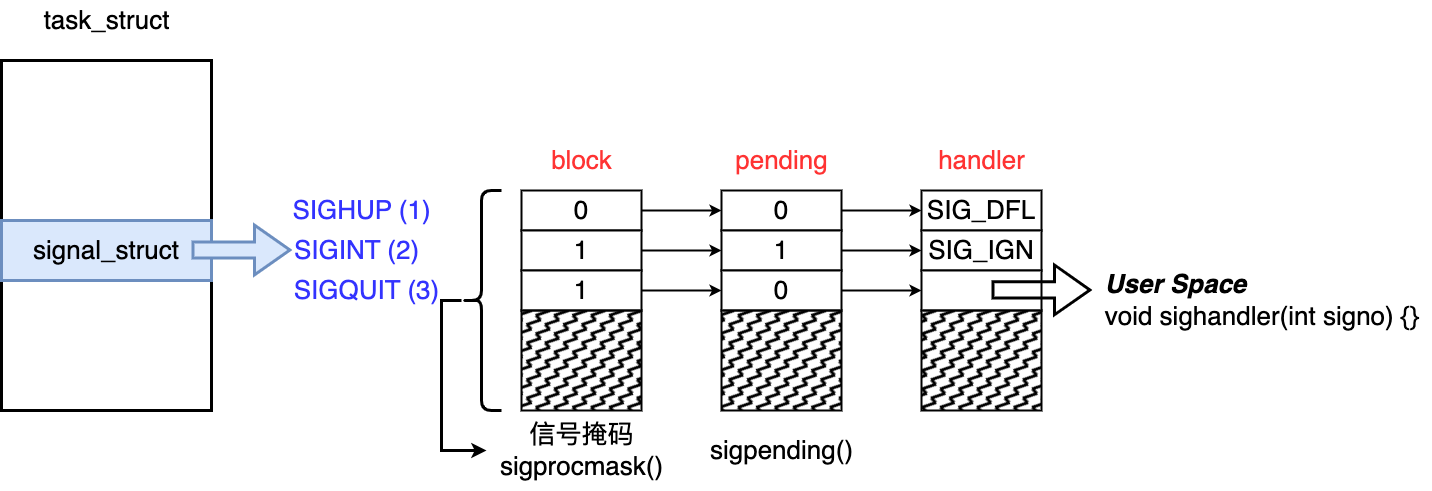

The diagram above was exported from draw.io. Its source (the exported page's mxGraphModel, read from the mxfile embedded in the PNG):
<mxGraphModel dx="1476" dy="779" grid="1" gridSize="10" guides="1" tooltips="1" connect="1" arrows="1" fold="1" page="0" pageScale="1" pageWidth="827" pageHeight="1169" background="#ffffff" math="0" shadow="0">
  <root>
    <mxCell id="0" />
    <mxCell id="1" parent="0" />
    <mxCell id="fySOYtIsbOXyEwdVQYPK-45" value="" style="rounded=0;whiteSpace=wrap;html=1;strokeWidth=3;" parent="1" vertex="1">
      <mxGeometry x="200" y="280" width="210" height="350" as="geometry" />
    </mxCell>
    <mxCell id="fySOYtIsbOXyEwdVQYPK-46" value="&lt;font style=&quot;font-size: 26px;&quot;&gt;task_struct&lt;/font&gt;" style="text;html=1;align=center;verticalAlign=middle;resizable=0;points=[];autosize=1;strokeColor=none;fillColor=none;" parent="1" vertex="1">
      <mxGeometry x="230" y="220" width="150" height="40" as="geometry" />
    </mxCell>
    <mxCell id="fySOYtIsbOXyEwdVQYPK-47" value="&lt;font style=&quot;font-size: 26px;&quot;&gt;signal_struct&lt;/font&gt;" style="rounded=0;whiteSpace=wrap;html=1;fillColor=#dae8fc;strokeColor=#6c8ebf;strokeWidth=3;" parent="1" vertex="1">
      <mxGeometry x="200" y="440" width="210" height="60" as="geometry" />
    </mxCell>
    <mxCell id="fySOYtIsbOXyEwdVQYPK-50" value="&lt;font color=&quot;#ff3333&quot; style=&quot;font-size: 26px;&quot;&gt;block&lt;/font&gt;" style="text;html=1;align=center;verticalAlign=middle;resizable=0;points=[];autosize=1;strokeColor=none;fillColor=none;" parent="1" vertex="1">
      <mxGeometry x="740" y="360" width="80" height="40" as="geometry" />
    </mxCell>
    <mxCell id="fySOYtIsbOXyEwdVQYPK-51" value="&lt;font color=&quot;#ff3333&quot; style=&quot;font-size: 26px;&quot;&gt;pending&lt;/font&gt;" style="text;html=1;align=center;verticalAlign=middle;resizable=0;points=[];autosize=1;strokeColor=none;fillColor=none;" parent="1" vertex="1">
      <mxGeometry x="920" y="360" width="120" height="40" as="geometry" />
    </mxCell>
    <mxCell id="fySOYtIsbOXyEwdVQYPK-52" value="&lt;font color=&quot;#ff3333&quot; style=&quot;font-size: 26px;&quot;&gt;handler&lt;/font&gt;" style="text;html=1;align=center;verticalAlign=middle;resizable=0;points=[];autosize=1;strokeColor=none;fillColor=none;" parent="1" vertex="1">
      <mxGeometry x="1125" y="360" width="110" height="40" as="geometry" />
    </mxCell>
    <mxCell id="fySOYtIsbOXyEwdVQYPK-70" style="edgeStyle=orthogonalEdgeStyle;rounded=0;orthogonalLoop=1;jettySize=auto;html=1;entryX=0;entryY=0.5;entryDx=0;entryDy=0;endArrow=classic;endFill=1;strokeWidth=2;" parent="1" source="fySOYtIsbOXyEwdVQYPK-53" target="fySOYtIsbOXyEwdVQYPK-58" edge="1">
      <mxGeometry relative="1" as="geometry" />
    </mxCell>
    <mxCell id="fySOYtIsbOXyEwdVQYPK-53" value="&lt;font style=&quot;font-size: 26px;&quot;&gt;0&lt;/font&gt;" style="rounded=0;whiteSpace=wrap;html=1;strokeWidth=2;" parent="1" vertex="1">
      <mxGeometry x="720" y="410" width="120" height="40" as="geometry" />
    </mxCell>
    <mxCell id="fySOYtIsbOXyEwdVQYPK-54" value="&lt;span style=&quot;font-size: 26px;&quot;&gt;SIG_DFL&lt;/span&gt;" style="rounded=0;whiteSpace=wrap;html=1;strokeWidth=2;" parent="1" vertex="1">
      <mxGeometry x="1120" y="410" width="120" height="40" as="geometry" />
    </mxCell>
    <mxCell id="fySOYtIsbOXyEwdVQYPK-72" style="edgeStyle=orthogonalEdgeStyle;rounded=0;orthogonalLoop=1;jettySize=auto;html=1;endArrow=classic;endFill=1;strokeWidth=2;" parent="1" source="fySOYtIsbOXyEwdVQYPK-55" target="fySOYtIsbOXyEwdVQYPK-59" edge="1">
      <mxGeometry relative="1" as="geometry" />
    </mxCell>
    <mxCell id="fySOYtIsbOXyEwdVQYPK-55" value="&lt;font style=&quot;font-size: 26px;&quot;&gt;1&lt;/font&gt;" style="rounded=0;whiteSpace=wrap;html=1;strokeWidth=2;" parent="1" vertex="1">
      <mxGeometry x="720" y="450" width="120" height="40" as="geometry" />
    </mxCell>
    <mxCell id="fySOYtIsbOXyEwdVQYPK-74" style="edgeStyle=orthogonalEdgeStyle;rounded=0;orthogonalLoop=1;jettySize=auto;html=1;endArrow=classic;endFill=1;strokeWidth=2;" parent="1" source="fySOYtIsbOXyEwdVQYPK-56" target="fySOYtIsbOXyEwdVQYPK-60" edge="1">
      <mxGeometry relative="1" as="geometry" />
    </mxCell>
    <mxCell id="fySOYtIsbOXyEwdVQYPK-56" value="&lt;font style=&quot;font-size: 26px;&quot;&gt;1&lt;/font&gt;" style="rounded=0;whiteSpace=wrap;html=1;strokeWidth=2;" parent="1" vertex="1">
      <mxGeometry x="720" y="490" width="120" height="40" as="geometry" />
    </mxCell>
    <mxCell id="fySOYtIsbOXyEwdVQYPK-57" value="" style="rounded=0;whiteSpace=wrap;html=1;strokeWidth=2;fillStyle=zigzag-line;fillColor=#000000;" parent="1" vertex="1">
      <mxGeometry x="720" y="530" width="120" height="100" as="geometry" />
    </mxCell>
    <mxCell id="fySOYtIsbOXyEwdVQYPK-71" style="edgeStyle=orthogonalEdgeStyle;rounded=0;orthogonalLoop=1;jettySize=auto;html=1;endArrow=classic;endFill=1;strokeWidth=2;" parent="1" source="fySOYtIsbOXyEwdVQYPK-58" target="fySOYtIsbOXyEwdVQYPK-54" edge="1">
      <mxGeometry relative="1" as="geometry" />
    </mxCell>
    <mxCell id="fySOYtIsbOXyEwdVQYPK-58" value="&lt;font style=&quot;font-size: 26px;&quot;&gt;0&lt;/font&gt;" style="rounded=0;whiteSpace=wrap;html=1;strokeWidth=2;" parent="1" vertex="1">
      <mxGeometry x="920" y="410" width="120" height="40" as="geometry" />
    </mxCell>
    <mxCell id="fySOYtIsbOXyEwdVQYPK-73" style="edgeStyle=orthogonalEdgeStyle;rounded=0;orthogonalLoop=1;jettySize=auto;html=1;entryX=0;entryY=0.5;entryDx=0;entryDy=0;endArrow=classic;endFill=1;strokeWidth=2;" parent="1" source="fySOYtIsbOXyEwdVQYPK-59" target="fySOYtIsbOXyEwdVQYPK-62" edge="1">
      <mxGeometry relative="1" as="geometry" />
    </mxCell>
    <mxCell id="fySOYtIsbOXyEwdVQYPK-59" value="&lt;font style=&quot;font-size: 26px;&quot;&gt;1&lt;/font&gt;" style="rounded=0;whiteSpace=wrap;html=1;strokeWidth=2;" parent="1" vertex="1">
      <mxGeometry x="920" y="450" width="120" height="40" as="geometry" />
    </mxCell>
    <mxCell id="fySOYtIsbOXyEwdVQYPK-75" style="edgeStyle=orthogonalEdgeStyle;rounded=0;orthogonalLoop=1;jettySize=auto;html=1;entryX=0;entryY=0.5;entryDx=0;entryDy=0;endArrow=classic;endFill=1;strokeWidth=2;" parent="1" source="fySOYtIsbOXyEwdVQYPK-60" target="fySOYtIsbOXyEwdVQYPK-64" edge="1">
      <mxGeometry relative="1" as="geometry" />
    </mxCell>
    <mxCell id="fySOYtIsbOXyEwdVQYPK-60" value="&lt;font style=&quot;font-size: 26px;&quot;&gt;0&lt;/font&gt;" style="rounded=0;whiteSpace=wrap;html=1;strokeWidth=2;" parent="1" vertex="1">
      <mxGeometry x="920" y="490" width="120" height="40" as="geometry" />
    </mxCell>
    <mxCell id="fySOYtIsbOXyEwdVQYPK-61" value="" style="rounded=0;whiteSpace=wrap;html=1;strokeWidth=2;fillStyle=zigzag-line;fillColor=#000000;" parent="1" vertex="1">
      <mxGeometry x="920" y="530" width="120" height="100" as="geometry" />
    </mxCell>
    <mxCell id="fySOYtIsbOXyEwdVQYPK-62" value="&lt;span style=&quot;font-size: 26px;&quot;&gt;SIG_IGN&lt;/span&gt;" style="rounded=0;whiteSpace=wrap;html=1;strokeWidth=2;" parent="1" vertex="1">
      <mxGeometry x="1120" y="450" width="120" height="40" as="geometry" />
    </mxCell>
    <mxCell id="fySOYtIsbOXyEwdVQYPK-64" value="" style="rounded=0;whiteSpace=wrap;html=1;strokeWidth=2;" parent="1" vertex="1">
      <mxGeometry x="1120" y="490" width="120" height="40" as="geometry" />
    </mxCell>
    <mxCell id="fySOYtIsbOXyEwdVQYPK-65" value="" style="rounded=0;whiteSpace=wrap;html=1;strokeWidth=2;fillStyle=zigzag-line;fillColor=#000000;" parent="1" vertex="1">
      <mxGeometry x="1120" y="530" width="120" height="100" as="geometry" />
    </mxCell>
    <mxCell id="fySOYtIsbOXyEwdVQYPK-66" value="&lt;font color=&quot;#3333ff&quot; style=&quot;font-size: 26px;&quot;&gt;SIGHUP (1)&lt;/font&gt;" style="text;html=1;align=center;verticalAlign=middle;resizable=0;points=[];autosize=1;strokeColor=none;fillColor=none;" parent="1" vertex="1">
      <mxGeometry x="480" y="410" width="160" height="40" as="geometry" />
    </mxCell>
    <mxCell id="fySOYtIsbOXyEwdVQYPK-67" value="&lt;font color=&quot;#3333ff&quot; style=&quot;font-size: 26px;&quot;&gt;SIGINT (2)&lt;/font&gt;" style="text;html=1;align=center;verticalAlign=middle;resizable=0;points=[];autosize=1;strokeColor=none;fillColor=none;" parent="1" vertex="1">
      <mxGeometry x="480" y="450" width="150" height="40" as="geometry" />
    </mxCell>
    <mxCell id="fySOYtIsbOXyEwdVQYPK-68" value="&lt;font color=&quot;#3333ff&quot; style=&quot;font-size: 26px;&quot;&gt;SIGQUIT (3)&lt;/font&gt;" style="text;html=1;align=center;verticalAlign=middle;resizable=0;points=[];autosize=1;strokeColor=none;fillColor=none;" parent="1" vertex="1">
      <mxGeometry x="480" y="490" width="170" height="40" as="geometry" />
    </mxCell>
    <mxCell id="fySOYtIsbOXyEwdVQYPK-69" value="" style="shape=flexArrow;endArrow=classic;html=1;rounded=0;fillColor=#dae8fc;strokeColor=#6c8ebf;strokeWidth=3;endWidth=30.44982698961938;endSize=10.823529411764705;width=14.117647058823529;" parent="1" edge="1">
      <mxGeometry width="50" height="50" relative="1" as="geometry">
        <mxPoint x="390" y="469.5" as="sourcePoint" />
        <mxPoint x="490" y="469.5" as="targetPoint" />
      </mxGeometry>
    </mxCell>
    <mxCell id="fySOYtIsbOXyEwdVQYPK-76" value="&lt;div style=&quot;text-align: left;&quot;&gt;&lt;span style=&quot;font-size: 26px; background-color: initial;&quot;&gt;&lt;i&gt;&lt;b&gt;User Space&lt;/b&gt;&lt;/i&gt;&lt;/span&gt;&lt;/div&gt;&lt;font style=&quot;font-size: 26px;&quot;&gt;&lt;div style=&quot;text-align: left;&quot;&gt;&lt;span style=&quot;background-color: initial;&quot;&gt;void sighandler(int signo) {}&lt;/span&gt;&lt;/div&gt;&lt;/font&gt;" style="text;html=1;align=center;verticalAlign=middle;resizable=0;points=[];autosize=1;strokeColor=none;fillColor=none;" parent="1" vertex="1">
      <mxGeometry x="1290" y="480" width="340" height="80" as="geometry" />
    </mxCell>
    <mxCell id="fySOYtIsbOXyEwdVQYPK-77" value="" style="shape=flexArrow;endArrow=classic;html=1;rounded=0;strokeWidth=3;endWidth=30.44982698961938;endSize=10.823529411764705;width=14.117647058823529;" parent="1" edge="1">
      <mxGeometry width="50" height="50" relative="1" as="geometry">
        <mxPoint x="1190" y="509.40999999999997" as="sourcePoint" />
        <mxPoint x="1290" y="509.40999999999997" as="targetPoint" />
      </mxGeometry>
    </mxCell>
    <mxCell id="DHL-4gr1ce_xw3EsafTv-5" style="edgeStyle=orthogonalEdgeStyle;rounded=0;orthogonalLoop=1;jettySize=auto;html=1;strokeWidth=3;" edge="1" parent="1" source="DHL-4gr1ce_xw3EsafTv-1" target="DHL-4gr1ce_xw3EsafTv-2">
      <mxGeometry relative="1" as="geometry">
        <Array as="points">
          <mxPoint x="640" y="520" />
          <mxPoint x="640" y="670" />
        </Array>
      </mxGeometry>
    </mxCell>
    <mxCell id="DHL-4gr1ce_xw3EsafTv-1" value="" style="shape=curlyBracket;whiteSpace=wrap;html=1;rounded=1;labelPosition=left;verticalLabelPosition=middle;align=right;verticalAlign=middle;strokeWidth=3;" vertex="1" parent="1">
      <mxGeometry x="660" y="410" width="40" height="220" as="geometry" />
    </mxCell>
    <mxCell id="DHL-4gr1ce_xw3EsafTv-2" value="&lt;font style=&quot;font-size: 26px;&quot;&gt;信号掩码&lt;br&gt;&lt;span style=&quot;font-size: 26px;&quot;&gt;sigprocmask()&lt;/span&gt;&lt;br&gt;&lt;/font&gt;" style="text;html=1;align=center;verticalAlign=middle;resizable=0;points=[];autosize=1;strokeColor=none;fillColor=none;" vertex="1" parent="1">
      <mxGeometry x="685" y="630" width="190" height="80" as="geometry" />
    </mxCell>
    <mxCell id="DHL-4gr1ce_xw3EsafTv-6" value="&lt;font style=&quot;font-size: 26px;&quot;&gt;sigpending()&lt;/font&gt;" style="text;html=1;align=center;verticalAlign=middle;resizable=0;points=[];autosize=1;strokeColor=none;fillColor=none;" vertex="1" parent="1">
      <mxGeometry x="895" y="650" width="170" height="40" as="geometry" />
    </mxCell>
  </root>
</mxGraphModel>